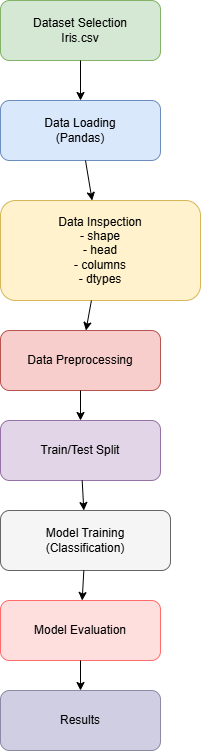

The diagram above was exported from draw.io. Its source (the exported page's mxGraphModel, read from the mxfile embedded in the PNG):
<mxGraphModel dx="1256" dy="749" grid="1" gridSize="10" guides="1" tooltips="1" connect="1" arrows="1" fold="1" page="1" pageScale="1" pageWidth="850" pageHeight="1100" math="0" shadow="0">
  <root>
    <mxCell id="0" />
    <mxCell id="1" parent="0" />
    <mxCell id="W0M0ANTwofa_9lloXIcj-1" parent="1" style="rounded=1;whiteSpace=wrap;html=1;fillColor=#d5e8d4;strokeColor=#82b366;" value="Dataset Selection&#10;Iris.csv" vertex="1">
      <mxGeometry height="60" width="160" x="320" y="180" as="geometry" />
    </mxCell>
    <mxCell id="W0M0ANTwofa_9lloXIcj-2" parent="1" style="rounded=1;whiteSpace=wrap;html=1;fillColor=#dae8fc;strokeColor=#6c8ebf;" value="Data Loading&#10;(Pandas)" vertex="1">
      <mxGeometry height="60" width="160" x="320" y="280" as="geometry" />
    </mxCell>
    <mxCell id="W0M0ANTwofa_9lloXIcj-3" parent="1" style="rounded=1;whiteSpace=wrap;html=1;fillColor=#fff2cc;strokeColor=#d6b656;" value="Data Inspection&#10;- shape&#10;- head&#10;- columns&#10;- dtypes" vertex="1">
      <mxGeometry height="100" width="200" x="320" y="380" as="geometry" />
    </mxCell>
    <mxCell id="W0M0ANTwofa_9lloXIcj-4" parent="1" style="rounded=1;whiteSpace=wrap;html=1;fillColor=#f8cecc;strokeColor=#b85450;" value="Data Preprocessing" vertex="1">
      <mxGeometry height="60" width="160" x="320" y="510" as="geometry" />
    </mxCell>
    <mxCell id="W0M0ANTwofa_9lloXIcj-5" parent="1" style="rounded=1;whiteSpace=wrap;html=1;fillColor=#e1d5e7;strokeColor=#9673a6;" value="Train/Test Split" vertex="1">
      <mxGeometry height="60" width="160" x="320" y="600" as="geometry" />
    </mxCell>
    <mxCell id="W0M0ANTwofa_9lloXIcj-6" parent="1" style="rounded=1;whiteSpace=wrap;html=1;fillColor=#f5f5f5;strokeColor=#666666;" value="Model Training&#10;(Classification)" vertex="1">
      <mxGeometry height="60" width="170" x="320" y="690" as="geometry" />
    </mxCell>
    <mxCell id="W0M0ANTwofa_9lloXIcj-7" parent="1" style="rounded=1;whiteSpace=wrap;html=1;fillColor=#ffdede;strokeColor=#ff6c6c;" value="Model Evaluation" vertex="1">
      <mxGeometry height="60" width="160" x="320" y="780" as="geometry" />
    </mxCell>
    <mxCell id="W0M0ANTwofa_9lloXIcj-8" parent="1" style="rounded=1;whiteSpace=wrap;html=1;fillColor=#d0cee2;strokeColor=#8a89a6;" value="Results" vertex="1">
      <mxGeometry height="60" width="160" x="320" y="870" as="geometry" />
    </mxCell>
    <mxCell id="W0M0ANTwofa_9lloXIcj-9" edge="1" parent="1" source="W0M0ANTwofa_9lloXIcj-1" target="W0M0ANTwofa_9lloXIcj-2">
      <mxGeometry relative="1" as="geometry" />
    </mxCell>
    <mxCell id="W0M0ANTwofa_9lloXIcj-10" edge="1" parent="1" source="W0M0ANTwofa_9lloXIcj-2" target="W0M0ANTwofa_9lloXIcj-3">
      <mxGeometry relative="1" as="geometry" />
    </mxCell>
    <mxCell id="W0M0ANTwofa_9lloXIcj-11" edge="1" parent="1" source="W0M0ANTwofa_9lloXIcj-3" target="W0M0ANTwofa_9lloXIcj-4">
      <mxGeometry relative="1" as="geometry" />
    </mxCell>
    <mxCell id="W0M0ANTwofa_9lloXIcj-12" edge="1" parent="1" source="W0M0ANTwofa_9lloXIcj-4" target="W0M0ANTwofa_9lloXIcj-5">
      <mxGeometry relative="1" as="geometry" />
    </mxCell>
    <mxCell id="W0M0ANTwofa_9lloXIcj-13" edge="1" parent="1" source="W0M0ANTwofa_9lloXIcj-5" target="W0M0ANTwofa_9lloXIcj-6">
      <mxGeometry relative="1" as="geometry" />
    </mxCell>
    <mxCell id="W0M0ANTwofa_9lloXIcj-14" edge="1" parent="1" source="W0M0ANTwofa_9lloXIcj-6" target="W0M0ANTwofa_9lloXIcj-7">
      <mxGeometry relative="1" as="geometry" />
    </mxCell>
    <mxCell id="W0M0ANTwofa_9lloXIcj-15" edge="1" parent="1" source="W0M0ANTwofa_9lloXIcj-7" target="W0M0ANTwofa_9lloXIcj-8">
      <mxGeometry relative="1" as="geometry" />
    </mxCell>
  </root>
</mxGraphModel>